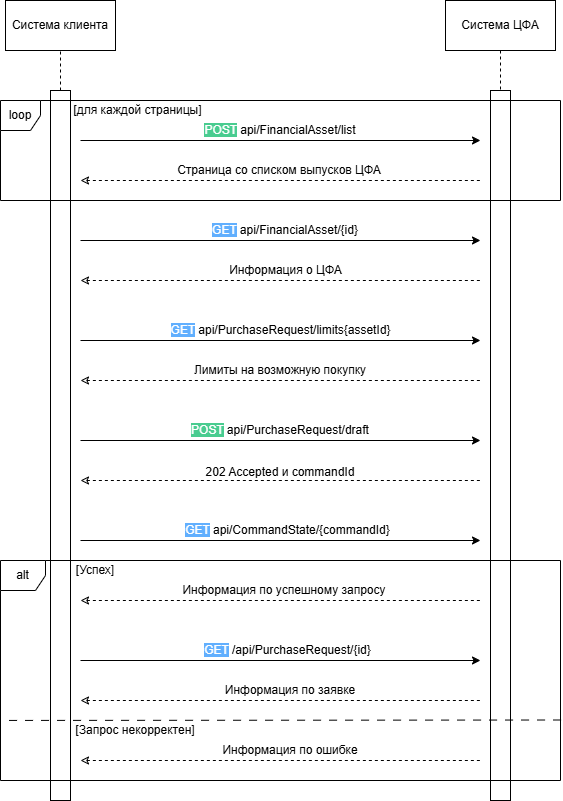

The diagram above was exported from draw.io. Its source (the exported page's mxGraphModel, read from the mxfile embedded in the PNG):
<mxGraphModel dx="61" dy="485" grid="0" gridSize="10" guides="1" tooltips="1" connect="1" arrows="1" fold="1" page="1" pageScale="1" pageWidth="827" pageHeight="1169" math="0" shadow="0">
  <root>
    <mxCell id="0" />
    <mxCell id="1" parent="0" />
    <mxCell id="uVISe_2oM1DAQCnrnCfN-3" style="edgeStyle=orthogonalEdgeStyle;rounded=0;orthogonalLoop=1;jettySize=auto;html=1;exitX=0.5;exitY=1;exitDx=0;exitDy=0;endArrow=none;startFill=0;dashed=1;" parent="1" source="uVISe_2oM1DAQCnrnCfN-4" target="uVISe_2oM1DAQCnrnCfN-6" edge="1">
      <mxGeometry relative="1" as="geometry" />
    </mxCell>
    <mxCell id="uVISe_2oM1DAQCnrnCfN-4" value="Система ЦФА" style="rounded=0;whiteSpace=wrap;html=1;" parent="1" vertex="1">
      <mxGeometry x="1285" y="10" width="110" height="50" as="geometry" />
    </mxCell>
    <mxCell id="uVISe_2oM1DAQCnrnCfN-5" value="" style="rounded=0;whiteSpace=wrap;html=1;" parent="1" vertex="1">
      <mxGeometry x="890" y="100" width="20" height="710" as="geometry" />
    </mxCell>
    <mxCell id="uVISe_2oM1DAQCnrnCfN-6" value="" style="rounded=0;whiteSpace=wrap;html=1;" parent="1" vertex="1">
      <mxGeometry x="1330" y="100" width="20" height="710" as="geometry" />
    </mxCell>
    <mxCell id="uVISe_2oM1DAQCnrnCfN-7" value="" style="endArrow=none;html=1;rounded=0;exitX=0.5;exitY=0;exitDx=0;exitDy=0;dashed=1;entryX=0.5;entryY=1;entryDx=0;entryDy=0;" parent="1" source="uVISe_2oM1DAQCnrnCfN-5" edge="1" target="uVISe_2oM1DAQCnrnCfN-45">
      <mxGeometry width="50" height="50" relative="1" as="geometry">
        <mxPoint x="1045" y="160" as="sourcePoint" />
        <mxPoint x="905" y="60" as="targetPoint" />
      </mxGeometry>
    </mxCell>
    <mxCell id="uVISe_2oM1DAQCnrnCfN-8" value="" style="endArrow=classic;html=1;rounded=0;" parent="1" edge="1">
      <mxGeometry width="50" height="50" relative="1" as="geometry">
        <mxPoint x="920" y="250" as="sourcePoint" />
        <mxPoint x="1320" y="250" as="targetPoint" />
      </mxGeometry>
    </mxCell>
    <mxCell id="uVISe_2oM1DAQCnrnCfN-9" value="&lt;span style=&quot;background-color: rgb(97, 175, 254);&quot;&gt;&lt;font style=&quot;color: rgb(255, 255, 255);&quot;&gt;GET&lt;/font&gt;&lt;/span&gt; api/FinancialAsset/{id}" style="text;html=1;align=center;verticalAlign=middle;whiteSpace=wrap;rounded=0;" parent="1" vertex="1">
      <mxGeometry x="1040" y="230" width="170" height="20" as="geometry" />
    </mxCell>
    <mxCell id="uVISe_2oM1DAQCnrnCfN-10" value="" style="endArrow=none;html=1;rounded=0;startArrow=classic;startFill=0;dashed=1;" parent="1" edge="1">
      <mxGeometry width="50" height="50" relative="1" as="geometry">
        <mxPoint x="920" y="290" as="sourcePoint" />
        <mxPoint x="1320" y="290" as="targetPoint" />
      </mxGeometry>
    </mxCell>
    <mxCell id="uVISe_2oM1DAQCnrnCfN-11" value="Информация о ЦФА" style="text;html=1;align=center;verticalAlign=middle;whiteSpace=wrap;rounded=0;" parent="1" vertex="1">
      <mxGeometry x="1061.5" y="270" width="127" height="20" as="geometry" />
    </mxCell>
    <mxCell id="uVISe_2oM1DAQCnrnCfN-12" value="" style="endArrow=classic;html=1;rounded=0;" parent="1" edge="1">
      <mxGeometry width="50" height="50" relative="1" as="geometry">
        <mxPoint x="920" y="350" as="sourcePoint" />
        <mxPoint x="1320" y="350" as="targetPoint" />
      </mxGeometry>
    </mxCell>
    <mxCell id="uVISe_2oM1DAQCnrnCfN-13" value="&lt;font style=&quot;color: rgb(255, 255, 255); background-color: rgb(97, 175, 254);&quot;&gt;GET&lt;/font&gt; api/PurchaseRequest/limits{assetId}" style="text;html=1;align=center;verticalAlign=middle;whiteSpace=wrap;rounded=0;" parent="1" vertex="1">
      <mxGeometry x="1002.5" y="330" width="235" height="20" as="geometry" />
    </mxCell>
    <mxCell id="uVISe_2oM1DAQCnrnCfN-14" value="" style="endArrow=none;html=1;rounded=0;startArrow=classic;startFill=0;dashed=1;" parent="1" edge="1">
      <mxGeometry width="50" height="50" relative="1" as="geometry">
        <mxPoint x="920" y="390" as="sourcePoint" />
        <mxPoint x="1320" y="390" as="targetPoint" />
      </mxGeometry>
    </mxCell>
    <mxCell id="uVISe_2oM1DAQCnrnCfN-15" value="" style="endArrow=classic;html=1;rounded=0;" parent="1" edge="1">
      <mxGeometry width="50" height="50" relative="1" as="geometry">
        <mxPoint x="920" y="450" as="sourcePoint" />
        <mxPoint x="1320" y="450" as="targetPoint" />
      </mxGeometry>
    </mxCell>
    <mxCell id="uVISe_2oM1DAQCnrnCfN-16" value="Лимиты на возможную покупку" style="text;html=1;align=center;verticalAlign=middle;whiteSpace=wrap;rounded=0;" parent="1" vertex="1">
      <mxGeometry x="1015" y="370" width="210" height="20" as="geometry" />
    </mxCell>
    <mxCell id="uVISe_2oM1DAQCnrnCfN-17" value="&lt;span style=&quot;background-color: rgb(73, 204, 144);&quot;&gt;&lt;font style=&quot;color: rgb(255, 255, 255);&quot;&gt;POST&lt;/font&gt;&lt;/span&gt; api/PurchaseRequest/draft" style="text;html=1;align=center;verticalAlign=middle;whiteSpace=wrap;rounded=0;" parent="1" vertex="1">
      <mxGeometry x="1025" y="430" width="190" height="20" as="geometry" />
    </mxCell>
    <mxCell id="uVISe_2oM1DAQCnrnCfN-18" value="loop" style="shape=umlFrame;whiteSpace=wrap;html=1;pointerEvents=0;recursiveResize=0;container=1;collapsible=0;width=40;height=30;" parent="1" vertex="1">
      <mxGeometry x="840" y="110" width="560" height="100" as="geometry" />
    </mxCell>
    <mxCell id="uVISe_2oM1DAQCnrnCfN-19" value="[для каждой страницы]" style="text;html=1;align=center;verticalAlign=middle;whiteSpace=wrap;rounded=0;" parent="uVISe_2oM1DAQCnrnCfN-18" vertex="1">
      <mxGeometry x="63.5" width="146.5" height="20" as="geometry" />
    </mxCell>
    <mxCell id="uVISe_2oM1DAQCnrnCfN-20" value="" style="endArrow=classic;html=1;rounded=0;" parent="uVISe_2oM1DAQCnrnCfN-18" edge="1">
      <mxGeometry width="50" height="50" relative="1" as="geometry">
        <mxPoint x="80" y="40" as="sourcePoint" />
        <mxPoint x="480" y="40" as="targetPoint" />
      </mxGeometry>
    </mxCell>
    <mxCell id="uVISe_2oM1DAQCnrnCfN-21" value="&lt;span style=&quot;background-color: rgb(73, 204, 144);&quot;&gt;&lt;font style=&quot;color: rgb(255, 255, 255);&quot;&gt;POST&lt;/font&gt;&lt;/span&gt; api/FinancialAsset/list" style="text;html=1;align=center;verticalAlign=middle;whiteSpace=wrap;rounded=0;" parent="uVISe_2oM1DAQCnrnCfN-18" vertex="1">
      <mxGeometry x="190" y="20" width="180" height="20" as="geometry" />
    </mxCell>
    <mxCell id="uVISe_2oM1DAQCnrnCfN-22" value="Страница со списком выпусков ЦФА" style="text;html=1;align=center;verticalAlign=middle;whiteSpace=wrap;rounded=0;" parent="uVISe_2oM1DAQCnrnCfN-18" vertex="1">
      <mxGeometry x="162" y="60" width="233.5" height="20" as="geometry" />
    </mxCell>
    <mxCell id="uVISe_2oM1DAQCnrnCfN-23" value="" style="endArrow=none;html=1;rounded=0;startArrow=classic;startFill=0;dashed=1;" parent="uVISe_2oM1DAQCnrnCfN-18" edge="1">
      <mxGeometry width="50" height="50" relative="1" as="geometry">
        <mxPoint x="80" y="80" as="sourcePoint" />
        <mxPoint x="480" y="80" as="targetPoint" />
      </mxGeometry>
    </mxCell>
    <mxCell id="uVISe_2oM1DAQCnrnCfN-27" value="" style="endArrow=none;html=1;rounded=0;startArrow=classic;startFill=0;dashed=1;" parent="1" edge="1">
      <mxGeometry width="50" height="50" relative="1" as="geometry">
        <mxPoint x="920" y="490" as="sourcePoint" />
        <mxPoint x="1320" y="490" as="targetPoint" />
      </mxGeometry>
    </mxCell>
    <mxCell id="uVISe_2oM1DAQCnrnCfN-28" value="202 Accepted и&amp;nbsp;commandId" style="text;html=1;align=center;verticalAlign=middle;whiteSpace=wrap;rounded=0;" parent="1" vertex="1">
      <mxGeometry x="1040" y="472.25" width="160" height="20" as="geometry" />
    </mxCell>
    <mxCell id="uVISe_2oM1DAQCnrnCfN-29" value="" style="endArrow=classic;html=1;rounded=0;" parent="1" edge="1">
      <mxGeometry width="50" height="50" relative="1" as="geometry">
        <mxPoint x="920" y="550" as="sourcePoint" />
        <mxPoint x="1320" y="550" as="targetPoint" />
      </mxGeometry>
    </mxCell>
    <mxCell id="uVISe_2oM1DAQCnrnCfN-30" value="&lt;span style=&quot;background-color: rgb(97, 175, 254);&quot;&gt;&lt;font style=&quot;color: rgb(255, 255, 255);&quot;&gt;GET&lt;/font&gt;&lt;/span&gt; api/CommandState/{commandId}" style="text;html=1;align=center;verticalAlign=middle;whiteSpace=wrap;rounded=0;" parent="1" vertex="1">
      <mxGeometry x="1020" y="530" width="215" height="20" as="geometry" />
    </mxCell>
    <mxCell id="uVISe_2oM1DAQCnrnCfN-31" value="alt" style="shape=umlFrame;whiteSpace=wrap;html=1;pointerEvents=0;recursiveResize=0;container=1;collapsible=0;width=45;height=30;" parent="1" vertex="1">
      <mxGeometry x="840" y="570" width="560" height="220" as="geometry" />
    </mxCell>
    <mxCell id="uVISe_2oM1DAQCnrnCfN-32" value="[Успех]" style="text;html=1;align=center;verticalAlign=middle;whiteSpace=wrap;rounded=0;" parent="uVISe_2oM1DAQCnrnCfN-31" vertex="1">
      <mxGeometry x="70" width="50" height="20" as="geometry" />
    </mxCell>
    <mxCell id="uVISe_2oM1DAQCnrnCfN-34" value="[Запрос некорректен]" style="text;html=1;align=center;verticalAlign=middle;whiteSpace=wrap;rounded=0;" parent="uVISe_2oM1DAQCnrnCfN-31" vertex="1">
      <mxGeometry x="70" y="160" width="130" height="20" as="geometry" />
    </mxCell>
    <mxCell id="uVISe_2oM1DAQCnrnCfN-35" value="Информация по успешному запросу" style="text;html=1;align=center;verticalAlign=middle;whiteSpace=wrap;rounded=0;" parent="uVISe_2oM1DAQCnrnCfN-31" vertex="1">
      <mxGeometry x="173.5" y="20" width="220" height="20" as="geometry" />
    </mxCell>
    <mxCell id="uVISe_2oM1DAQCnrnCfN-36" value="" style="endArrow=none;html=1;rounded=0;startArrow=classic;startFill=0;dashed=1;" parent="uVISe_2oM1DAQCnrnCfN-31" edge="1">
      <mxGeometry width="50" height="50" relative="1" as="geometry">
        <mxPoint x="80" y="40" as="sourcePoint" />
        <mxPoint x="480" y="40" as="targetPoint" />
      </mxGeometry>
    </mxCell>
    <mxCell id="uVISe_2oM1DAQCnrnCfN-37" value="" style="endArrow=classic;html=1;rounded=0;" parent="uVISe_2oM1DAQCnrnCfN-31" edge="1">
      <mxGeometry width="50" height="50" relative="1" as="geometry">
        <mxPoint x="80" y="100" as="sourcePoint" />
        <mxPoint x="480" y="100" as="targetPoint" />
      </mxGeometry>
    </mxCell>
    <mxCell id="uVISe_2oM1DAQCnrnCfN-38" value="&lt;div&gt;&lt;span style=&quot;background-color: rgb(97, 175, 254);&quot;&gt;&lt;font style=&quot;color: rgb(255, 255, 255);&quot;&gt;GET&lt;/font&gt;&lt;/span&gt; /api/PurchaseRequest/{id}&lt;/div&gt;" style="text;html=1;align=center;verticalAlign=middle;whiteSpace=wrap;rounded=0;" parent="uVISe_2oM1DAQCnrnCfN-31" vertex="1">
      <mxGeometry x="184" y="80" width="207" height="20" as="geometry" />
    </mxCell>
    <mxCell id="uVISe_2oM1DAQCnrnCfN-39" value="" style="endArrow=none;html=1;rounded=0;startArrow=classic;startFill=0;dashed=1;" parent="uVISe_2oM1DAQCnrnCfN-31" edge="1">
      <mxGeometry width="50" height="50" relative="1" as="geometry">
        <mxPoint x="80" y="140" as="sourcePoint" />
        <mxPoint x="480" y="140" as="targetPoint" />
      </mxGeometry>
    </mxCell>
    <mxCell id="uVISe_2oM1DAQCnrnCfN-40" value="Информация по заявке" style="text;html=1;align=center;verticalAlign=middle;whiteSpace=wrap;rounded=0;" parent="uVISe_2oM1DAQCnrnCfN-31" vertex="1">
      <mxGeometry x="205" y="120" width="170" height="20" as="geometry" />
    </mxCell>
    <mxCell id="uVISe_2oM1DAQCnrnCfN-41" value="" style="endArrow=none;html=1;rounded=0;startArrow=classic;startFill=0;dashed=1;" parent="uVISe_2oM1DAQCnrnCfN-31" edge="1">
      <mxGeometry width="50" height="50" relative="1" as="geometry">
        <mxPoint x="80" y="200" as="sourcePoint" />
        <mxPoint x="480" y="200" as="targetPoint" />
      </mxGeometry>
    </mxCell>
    <mxCell id="uVISe_2oM1DAQCnrnCfN-42" value="Информация по ошибке" style="text;html=1;align=center;verticalAlign=middle;whiteSpace=wrap;rounded=0;" parent="uVISe_2oM1DAQCnrnCfN-31" vertex="1">
      <mxGeometry x="200" y="180" width="180" height="20" as="geometry" />
    </mxCell>
    <mxCell id="uVISe_2oM1DAQCnrnCfN-45" value="Система клиента" style="rounded=0;whiteSpace=wrap;html=1;" parent="1" vertex="1">
      <mxGeometry x="845" y="10" width="110" height="50" as="geometry" />
    </mxCell>
    <mxCell id="uVISe_2oM1DAQCnrnCfN-33" value="" style="endArrow=none;html=1;rounded=0;dashed=1;dashPattern=8 8;entryX=0.004;entryY=0.727;entryDx=0;entryDy=0;entryPerimeter=0;exitX=1.001;exitY=0.725;exitDx=0;exitDy=0;exitPerimeter=0;" parent="1" edge="1" target="uVISe_2oM1DAQCnrnCfN-31" source="uVISe_2oM1DAQCnrnCfN-31">
      <mxGeometry width="50" height="50" relative="1" as="geometry">
        <mxPoint x="1400" y="750" as="sourcePoint" />
        <mxPoint x="860" y="750" as="targetPoint" />
      </mxGeometry>
    </mxCell>
  </root>
</mxGraphModel>